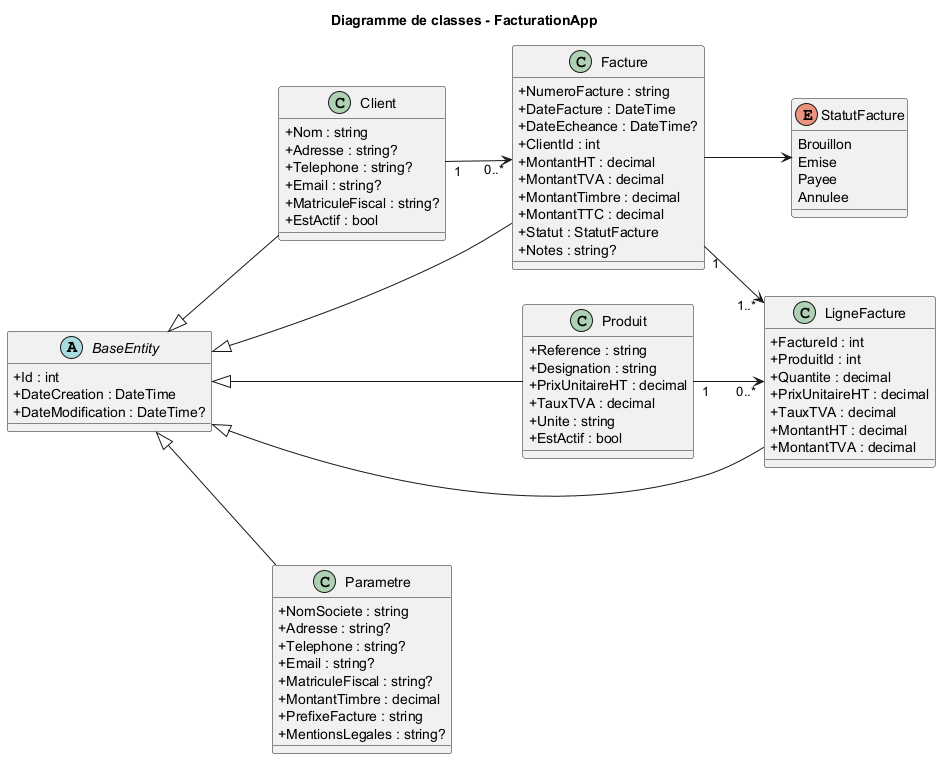

The diagram above was rendered by PlantUML. Its source (embedded in the PNG):
@startuml
title Diagramme de classes - FacturationApp
left to right direction
skinparam packageStyle rectangle
skinparam classAttributeIconSize 0

abstract class BaseEntity {
	+Id : int
	+DateCreation : DateTime
	+DateModification : DateTime?
}

class Client {
	+Nom : string
	+Adresse : string?
	+Telephone : string?
	+Email : string?
	+MatriculeFiscal : string?
	+EstActif : bool
}

class Produit {
	+Reference : string
	+Designation : string
	+PrixUnitaireHT : decimal
	+TauxTVA : decimal
	+Unite : string
	+EstActif : bool
}

class Facture {
	+NumeroFacture : string
	+DateFacture : DateTime
	+DateEcheance : DateTime?
	+ClientId : int
	+MontantHT : decimal
	+MontantTVA : decimal
	+MontantTimbre : decimal
	+MontantTTC : decimal
	+Statut : StatutFacture
	+Notes : string?
}

class LigneFacture {
	+FactureId : int
	+ProduitId : int
	+Quantite : decimal
	+PrixUnitaireHT : decimal
	+TauxTVA : decimal
	+MontantHT : decimal
	+MontantTVA : decimal
}

class Parametre {
	+NomSociete : string
	+Adresse : string?
	+Telephone : string?
	+Email : string?
	+MatriculeFiscal : string?
	+MontantTimbre : decimal
	+PrefixeFacture : string
	+MentionsLegales : string?
}

enum StatutFacture {
	Brouillon
	Emise
	Payee
	Annulee
}

BaseEntity <|-- Client
BaseEntity <|-- Produit
BaseEntity <|-- Facture
BaseEntity <|-- LigneFacture
BaseEntity <|-- Parametre

Client "1" --> "0..*" Facture
Facture "1" --> "1..*" LigneFacture
Produit "1" --> "0..*" LigneFacture
Facture --> StatutFacture

@enduml